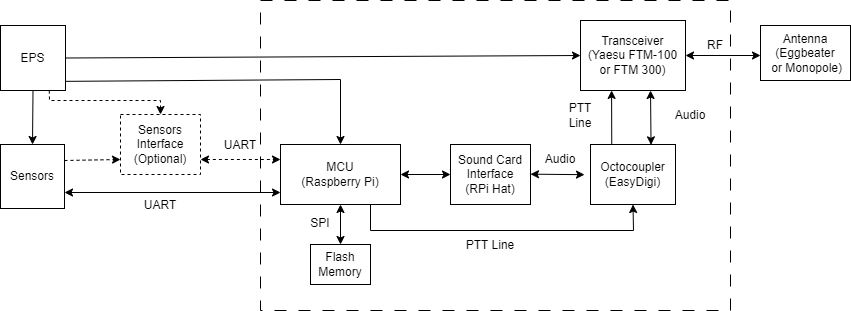

The diagram above was exported from draw.io. Its source (the exported page's mxGraphModel, read from the mxfile embedded in the PNG):
<mxGraphModel dx="1050" dy="629" grid="1" gridSize="10" guides="1" tooltips="1" connect="1" arrows="1" fold="1" page="1" pageScale="1" pageWidth="1169" pageHeight="827" math="0" shadow="0">
  <root>
    <mxCell id="0" />
    <mxCell id="1" parent="0" />
    <mxCell id="2" value="MCU&lt;br&gt;(Raspberry&amp;nbsp;Pi)" style="rounded=0;whiteSpace=wrap;html=1;" vertex="1" parent="1">
      <mxGeometry x="440" y="274" width="120" height="60" as="geometry" />
    </mxCell>
    <mxCell id="3" value="Flash&lt;br&gt;Memory" style="rounded=0;whiteSpace=wrap;html=1;" vertex="1" parent="1">
      <mxGeometry x="470" y="374" width="60" height="40" as="geometry" />
    </mxCell>
    <mxCell id="4" value="Sound Card Interface&lt;br&gt;(RPi Hat)" style="rounded=0;whiteSpace=wrap;html=1;" vertex="1" parent="1">
      <mxGeometry x="610" y="274" width="80" height="60" as="geometry" />
    </mxCell>
    <mxCell id="5" value="Octocoupler&lt;br&gt;(EasyDigi)" style="rounded=0;whiteSpace=wrap;html=1;" vertex="1" parent="1">
      <mxGeometry x="750" y="274" width="85" height="60" as="geometry" />
    </mxCell>
    <mxCell id="6" value="Transceiver&lt;br&gt;(Yaesu FTM-100 or FTM 300)" style="rounded=0;whiteSpace=wrap;html=1;" vertex="1" parent="1">
      <mxGeometry x="740" y="150" width="105" height="70" as="geometry" />
    </mxCell>
    <mxCell id="7" value="Sensors &lt;br&gt;Interface&lt;br&gt;(Optional)" style="rounded=0;whiteSpace=wrap;html=1;dashed=1;" vertex="1" parent="1">
      <mxGeometry x="280" y="244" width="80" height="60" as="geometry" />
    </mxCell>
    <mxCell id="8" value="Sensors" style="whiteSpace=wrap;html=1;aspect=fixed;" vertex="1" parent="1">
      <mxGeometry x="160" y="274" width="64" height="64" as="geometry" />
    </mxCell>
    <mxCell id="9" value="" style="endArrow=classic;startArrow=classic;html=1;rounded=0;entryX=0.5;entryY=1;entryDx=0;entryDy=0;exitX=0.5;exitY=0;exitDx=0;exitDy=0;" edge="1" source="3" target="2" parent="1">
      <mxGeometry width="50" height="50" relative="1" as="geometry">
        <mxPoint x="560" y="380" as="sourcePoint" />
        <mxPoint x="610" y="330" as="targetPoint" />
      </mxGeometry>
    </mxCell>
    <mxCell id="10" value="" style="endArrow=classic;startArrow=classic;html=1;rounded=0;exitX=1;exitY=0.75;exitDx=0;exitDy=0;entryX=0;entryY=0.25;entryDx=0;entryDy=0;dashed=1;" edge="1" source="7" target="2" parent="1">
      <mxGeometry width="50" height="50" relative="1" as="geometry">
        <mxPoint x="440" y="310" as="sourcePoint" />
        <mxPoint x="440" y="298" as="targetPoint" />
      </mxGeometry>
    </mxCell>
    <mxCell id="11" value="" style="endArrow=classic;startArrow=classic;html=1;rounded=0;exitX=1;exitY=0.5;exitDx=0;exitDy=0;entryX=0;entryY=0.5;entryDx=0;entryDy=0;" edge="1" source="2" target="4" parent="1">
      <mxGeometry width="50" height="50" relative="1" as="geometry">
        <mxPoint x="570" y="320" as="sourcePoint" />
        <mxPoint x="620" y="270" as="targetPoint" />
      </mxGeometry>
    </mxCell>
    <mxCell id="12" value="" style="endArrow=classic;startArrow=classic;html=1;rounded=0;exitX=1;exitY=0.5;exitDx=0;exitDy=0;entryX=0.9;entryY=1.006;entryDx=0;entryDy=0;entryPerimeter=0;" edge="1" target="17" parent="1">
      <mxGeometry width="50" height="50" relative="1" as="geometry">
        <mxPoint x="690" y="303.66" as="sourcePoint" />
        <mxPoint x="780" y="303.66" as="targetPoint" />
      </mxGeometry>
    </mxCell>
    <mxCell id="13" value="" style="endArrow=classic;startArrow=classic;html=1;rounded=0;entryX=0.667;entryY=1;entryDx=0;entryDy=0;entryPerimeter=0;exitX=0.712;exitY=0.006;exitDx=0;exitDy=0;exitPerimeter=0;" edge="1" source="5" target="6" parent="1">
      <mxGeometry width="50" height="50" relative="1" as="geometry">
        <mxPoint x="810" y="270" as="sourcePoint" />
        <mxPoint x="874" y="220" as="targetPoint" />
      </mxGeometry>
    </mxCell>
    <mxCell id="14" value="" style="endArrow=classic;html=1;rounded=0;entryX=0;entryY=0.75;entryDx=0;entryDy=0;exitX=1;exitY=0.25;exitDx=0;exitDy=0;dashed=1;" edge="1" source="8" target="7" parent="1">
      <mxGeometry width="50" height="50" relative="1" as="geometry">
        <mxPoint x="500" y="310" as="sourcePoint" />
        <mxPoint x="550" y="260" as="targetPoint" />
      </mxGeometry>
    </mxCell>
    <mxCell id="15" value="" style="endArrow=classic;html=1;rounded=0;exitX=0.75;exitY=1;exitDx=0;exitDy=0;entryX=0.5;entryY=1;entryDx=0;entryDy=0;" edge="1" source="2" target="5" parent="1">
      <mxGeometry width="50" height="50" relative="1" as="geometry">
        <mxPoint x="560" y="300" as="sourcePoint" />
        <mxPoint x="820" y="370" as="targetPoint" />
        <Array as="points">
          <mxPoint x="530" y="360" />
          <mxPoint x="793" y="360" />
        </Array>
      </mxGeometry>
    </mxCell>
    <mxCell id="16" value="" style="endArrow=classic;html=1;rounded=0;entryX=0.296;entryY=0.999;entryDx=0;entryDy=0;exitX=0.25;exitY=0;exitDx=0;exitDy=0;entryPerimeter=0;" edge="1" source="5" target="6" parent="1">
      <mxGeometry width="50" height="50" relative="1" as="geometry">
        <mxPoint x="760" y="270" as="sourcePoint" />
        <mxPoint x="841" y="220" as="targetPoint" />
      </mxGeometry>
    </mxCell>
    <mxCell id="17" value="Audio" style="text;html=1;strokeColor=none;fillColor=none;align=center;verticalAlign=middle;whiteSpace=wrap;rounded=0;" vertex="1" parent="1">
      <mxGeometry x="690" y="274" width="60" height="30" as="geometry" />
    </mxCell>
    <mxCell id="18" value="PTT Line" style="text;html=1;strokeColor=none;fillColor=none;align=center;verticalAlign=middle;whiteSpace=wrap;rounded=0;" vertex="1" parent="1">
      <mxGeometry x="620" y="360" width="60" height="30" as="geometry" />
    </mxCell>
    <mxCell id="19" value="PTT &lt;br&gt;Line" style="text;html=1;strokeColor=none;fillColor=none;align=center;verticalAlign=middle;whiteSpace=wrap;rounded=0;" vertex="1" parent="1">
      <mxGeometry x="710" y="230" width="60" height="30" as="geometry" />
    </mxCell>
    <mxCell id="20" value="Audio" style="text;html=1;strokeColor=none;fillColor=none;align=center;verticalAlign=middle;whiteSpace=wrap;rounded=0;" vertex="1" parent="1">
      <mxGeometry x="820" y="230" width="60" height="30" as="geometry" />
    </mxCell>
    <mxCell id="21" value="RF" style="text;html=1;strokeColor=none;fillColor=none;align=center;verticalAlign=middle;whiteSpace=wrap;rounded=0;" vertex="1" parent="1">
      <mxGeometry x="845" y="160" width="60" height="30" as="geometry" />
    </mxCell>
    <mxCell id="22" value="SPI" style="text;html=1;strokeColor=none;fillColor=none;align=center;verticalAlign=middle;whiteSpace=wrap;rounded=0;" vertex="1" parent="1">
      <mxGeometry x="450" y="338" width="60" height="30" as="geometry" />
    </mxCell>
    <mxCell id="23" value="UART" style="text;html=1;strokeColor=none;fillColor=none;align=center;verticalAlign=middle;whiteSpace=wrap;rounded=0;dashed=1;" vertex="1" parent="1">
      <mxGeometry x="370" y="260" width="60" height="30" as="geometry" />
    </mxCell>
    <mxCell id="24" value="" style="endArrow=classic;startArrow=classic;html=1;rounded=0;entryX=0;entryY=0.5;entryDx=0;entryDy=0;exitX=1;exitY=0.5;exitDx=0;exitDy=0;" edge="1" source="6" parent="1">
      <mxGeometry width="50" height="50" relative="1" as="geometry">
        <mxPoint x="620" y="220" as="sourcePoint" />
        <mxPoint x="920" y="185" as="targetPoint" />
      </mxGeometry>
    </mxCell>
    <mxCell id="25" value="EPS" style="whiteSpace=wrap;html=1;aspect=fixed;" vertex="1" parent="1">
      <mxGeometry x="160" y="155" width="65" height="65" as="geometry" />
    </mxCell>
    <mxCell id="26" value="" style="endArrow=classic;html=1;rounded=0;entryX=0.5;entryY=0;entryDx=0;entryDy=0;exitX=1.01;exitY=0.859;exitDx=0;exitDy=0;exitPerimeter=0;" edge="1" source="25" target="2" parent="1">
      <mxGeometry width="50" height="50" relative="1" as="geometry">
        <mxPoint x="540" y="340" as="sourcePoint" />
        <mxPoint x="590" y="290" as="targetPoint" />
        <Array as="points">
          <mxPoint x="500" y="209" />
        </Array>
      </mxGeometry>
    </mxCell>
    <mxCell id="27" value="" style="endArrow=classic;html=1;rounded=0;entryX=0;entryY=0.5;entryDx=0;entryDy=0;exitX=1;exitY=0.5;exitDx=0;exitDy=0;" edge="1" source="25" target="6" parent="1">
      <mxGeometry width="50" height="50" relative="1" as="geometry">
        <mxPoint x="540" y="340" as="sourcePoint" />
        <mxPoint x="590" y="290" as="targetPoint" />
      </mxGeometry>
    </mxCell>
    <mxCell id="28" value="" style="endArrow=classic;html=1;rounded=0;entryX=0.5;entryY=0;entryDx=0;entryDy=0;exitX=0.5;exitY=1;exitDx=0;exitDy=0;" edge="1" source="25" target="8" parent="1">
      <mxGeometry width="50" height="50" relative="1" as="geometry">
        <mxPoint x="540" y="340" as="sourcePoint" />
        <mxPoint x="590" y="290" as="targetPoint" />
      </mxGeometry>
    </mxCell>
    <mxCell id="29" value="" style="endArrow=classic;html=1;rounded=0;entryX=0.5;entryY=0;entryDx=0;entryDy=0;exitX=0.75;exitY=1;exitDx=0;exitDy=0;dashed=1;" edge="1" source="25" target="7" parent="1">
      <mxGeometry width="50" height="50" relative="1" as="geometry">
        <mxPoint x="540" y="340" as="sourcePoint" />
        <mxPoint x="590" y="290" as="targetPoint" />
        <Array as="points">
          <mxPoint x="209" y="230" />
          <mxPoint x="320" y="230" />
        </Array>
      </mxGeometry>
    </mxCell>
    <mxCell id="30" value="" style="rounded=0;whiteSpace=wrap;html=1;fillColor=none;dashed=1;dashPattern=12 12;" vertex="1" parent="1">
      <mxGeometry x="420" y="130" width="470" height="310" as="geometry" />
    </mxCell>
    <mxCell id="31" value="" style="endArrow=classic;html=1;rounded=0;exitX=1;exitY=0.75;exitDx=0;exitDy=0;startArrow=classic;startFill=1;" edge="1" source="8" parent="1">
      <mxGeometry width="50" height="50" relative="1" as="geometry">
        <mxPoint x="230" y="319" as="sourcePoint" />
        <mxPoint x="440" y="322" as="targetPoint" />
      </mxGeometry>
    </mxCell>
    <mxCell id="32" value="UART" style="text;html=1;strokeColor=none;fillColor=none;align=center;verticalAlign=middle;whiteSpace=wrap;rounded=0;dashed=1;" vertex="1" parent="1">
      <mxGeometry x="290" y="320" width="60" height="30" as="geometry" />
    </mxCell>
    <mxCell id="33" value="Antenna&lt;br&gt;(Eggbeater&lt;br&gt;&amp;nbsp;or Monopole)" style="rounded=0;whiteSpace=wrap;html=1;" vertex="1" parent="1">
      <mxGeometry x="920" y="155" width="90" height="55" as="geometry" />
    </mxCell>
  </root>
</mxGraphModel>